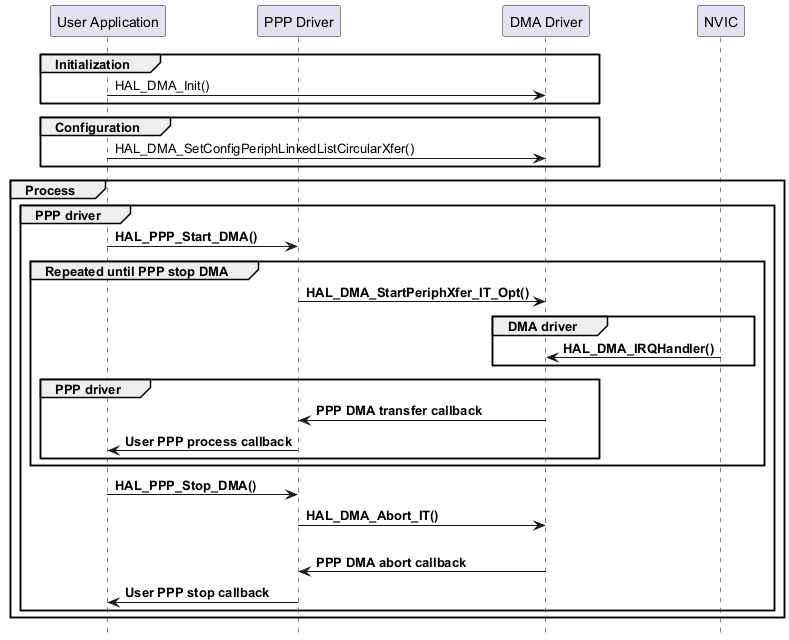

The diagram above was rendered by PlantUML. Its source (embedded in the PNG):
@startuml
hide footbox
participant "User Application" as part1
participant "PPP Driver"       as part4
participant "DMA Driver"       as part3
participant "NVIC"             as part5

group  Initialization
part1->part3 : HAL_DMA_Init()
end
group Configuration
part1->part3 : HAL_DMA_SetConfigPeriphLinkedListCircularXfer()
end

group Process
group PPP driver
part1->part4 : <b>HAL_PPP_Start_DMA()
group  Repeated until PPP stop DMA
        part4->part3 : <b>HAL_DMA_StartPeriphXfer_IT_Opt()

    group  DMA driver
        part5->part3 : <b>HAL_DMA_IRQHandler()
    end

    group PPP driver
        part3->part4 : <b>PPP DMA transfer callback
        part4->part1 : <b>User PPP process callback
    end
end
    part1->part4 : <b>HAL_PPP_Stop_DMA()
    part4->part3 : <b>HAL_DMA_Abort_IT()
    part3->part4 : \n<b>PPP DMA abort callback
    part4->part1 : <b>User PPP stop callback
end
end

@enduml